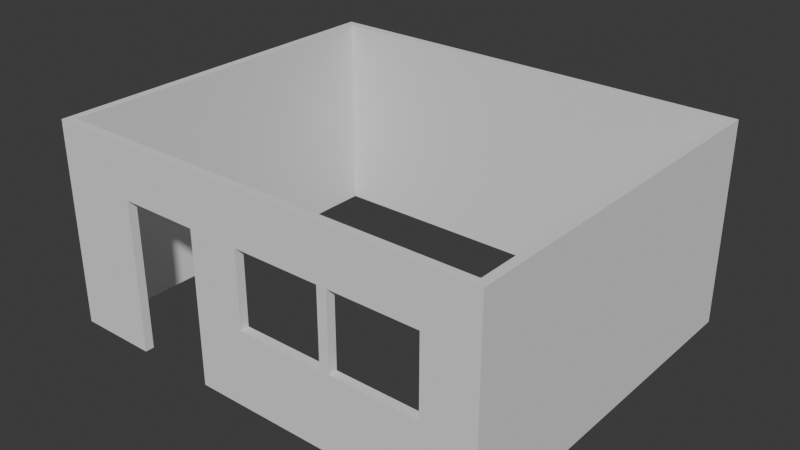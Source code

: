 # Source: house.blend  (saved by Blender 4.4.32; exported with 4.5.12 LTS)
import bpy
from mathutils import Matrix  # noqa: F401  (used for matrix-valued properties, if any)

bpy.ops.wm.read_factory_settings(use_empty=True)
scene = bpy.context.scene
scene.name = 'Scene'

# ---- collections
col_collection = bpy.data.collections.new('Collection'); scene.collection.children.link(col_collection)

# ---- world
world_world = bpy.data.worlds.new('World'); scene.world = world_world
world_world.use_nodes = True; world_world.node_tree.nodes.clear()
_N = world_world.node_tree.nodes; _L = world_world.node_tree.links
n0 = _N.new('ShaderNodeOutputWorld'); n0.name = 'World Output'; n0.location = (300, 300)
n1 = _N.new('ShaderNodeBackground'); n1.name = 'Background'; n1.location = (10, 300)
n1.inputs[0].default_value = (0.05088, 0.05088, 0.05088, 1.0)
_L.new(n1.outputs[0], n0.inputs[0])
n0.is_active_output = True
world_world.color = (0.05088, 0.05088, 0.05088)
world_world.sun_shadow_jitter_overblur = 0.0

# ---- meshes
me_cube_001 = bpy.data.meshes.new('Cube.001')
me_cube_001.from_pydata([(-2.989, -2.482, 0.0), (-2.989, -2.482, 2.726), (-2.989, 2.482, 0.0), (-2.989, 2.482, 2.726), (2.989, -2.482, 0.0), (2.989, -2.482, 2.726), (2.989, 2.482, 0.0), (2.989, 2.482, 2.726), (-1.913, -2.482, 0.0), (-0.845, -2.482, 0.0), (-0.845, -2.482, 2.726), (-1.913, -2.482, 2.726), (-2.989, -2.482, 2.019), (-2.989, 2.482, 2.019), (2.989, 2.482, 2.019), (2.989, -2.482, 2.019), (-0.845, -2.482, 2.019), (-1.913, -2.482, 2.019), (-0.1572, -2.482, 0.0), (2.301, -2.482, 0.0), (2.301, -2.482, 2.726), (-0.1572, -2.482, 2.726), (2.301, -2.482, 2.019), (-0.1572, -2.482, 2.019), (-2.989, 2.482, 1.01), (2.989, 2.482, 1.01), (2.989, -2.482, 1.01), (-0.845, -2.482, 1.01), (-1.913, -2.482, 1.01), (-2.989, -2.482, 1.01), (2.301, -2.482, 1.01), (-0.1572, -2.482, 1.01), (1.007, -2.482, 0.0), (1.137, -2.482, 0.0), (1.137, -2.482, 2.726), (1.007, -2.482, 2.726), (1.137, -2.482, 2.019), (1.007, -2.482, 2.019), (1.137, -2.482, 1.01), (1.007, -2.482, 1.01), (-2.872, 2.365, 0.0), (-2.872, -2.365, 0.0), (-2.872, -2.365, 2.019), (-2.872, -2.365, 2.726), (-2.872, 2.365, 2.726), (-2.872, 2.365, 1.01), (2.872, 2.365, 0.0), (2.872, 2.365, 2.726), (2.872, 2.365, 1.01), (2.872, -2.365, 0.0), (2.872, -2.365, 2.726), (2.872, -2.365, 1.01), (2.301, -2.365, 0.0), (-1.913, -2.365, 2.726), (-1.913, -2.365, 0.0), (-0.1572, -2.365, 2.726), (-0.845, -2.365, 2.726), (-0.845, -2.365, 1.01), (-0.845, -2.365, 0.0), (-1.913, -2.365, 1.01), (-2.872, -2.365, 1.01), (-2.872, 2.365, 2.019), (2.872, 2.365, 2.019), (2.872, -2.365, 2.019), (-0.845, -2.365, 2.019), (-1.913, -2.365, 2.019), (-0.1572, -2.365, 2.019), (-0.1572, -2.365, 0.0), (1.137, -2.365, 0.0), (2.301, -2.365, 2.726), (1.007, -2.365, 2.726), (2.301, -2.365, 2.019), (1.007, -2.365, 2.019), (2.301, -2.365, 1.01), (-0.1572, -2.365, 1.01), (1.007, -2.365, 1.01), (1.007, -2.365, 0.0), (1.137, -2.365, 2.726), (1.137, -2.365, 2.019), (1.137, -2.365, 1.01)], [], [(12, 1, 3, 13), (13, 3, 7, 14), (14, 7, 5, 15), (17, 11, 1, 12), (23, 21, 10, 16), (16, 10, 11, 17), (31, 23, 16, 27), (28, 17, 12, 29), (25, 14, 15, 26), (24, 13, 14, 25), (29, 12, 13, 24), (26, 15, 22, 30), (15, 5, 20, 22), (37, 35, 21, 23), (32, 39, 31, 18), (4, 26, 30, 19), (0, 29, 24, 2), (2, 24, 25, 6), (6, 25, 26, 4), (8, 28, 29, 0), (18, 31, 27, 9), (19, 30, 38, 33), (33, 38, 39, 32), (22, 20, 34, 36), (36, 34, 35, 37), (38, 36, 37, 39), (42, 61, 44, 43), (61, 62, 47, 44), (62, 63, 50, 47), (65, 42, 43, 53), (66, 64, 56, 55), (64, 65, 53, 56), (74, 57, 64, 66), (59, 60, 42, 65), (48, 51, 63, 62), (45, 48, 62, 61), (60, 45, 61, 42), (51, 73, 71, 63), (63, 71, 69, 50), (72, 66, 55, 70), (76, 67, 74, 75), (49, 52, 73, 51), (41, 40, 45, 60), (40, 46, 48, 45), (46, 49, 51, 48), (54, 41, 60, 59), (67, 58, 57, 74), (52, 68, 79, 73), (68, 76, 75, 79), (71, 78, 77, 69), (78, 72, 70, 77), (79, 75, 72, 78), (23, 66, 72, 37), (7, 47, 50, 5), (17, 65, 64, 16), (19, 52, 49, 4), (11, 53, 43, 1), (0, 41, 54, 8), (38, 79, 78, 36), (21, 55, 56, 10), (37, 72, 75, 39), (2, 40, 41, 0), (18, 67, 76, 32), (10, 56, 53, 11), (32, 76, 68, 33), (27, 57, 58, 9), (16, 64, 57, 27), (1, 43, 44, 3), (9, 58, 67, 18), (20, 69, 77, 34), (8, 54, 59, 28), (28, 59, 65, 17), (33, 68, 52, 19), (34, 77, 70, 35), (6, 46, 40, 2), (5, 50, 69, 20), (36, 78, 71, 22), (22, 71, 73, 30), (3, 44, 47, 7), (35, 70, 55, 21), (31, 74, 66, 23), (30, 73, 79, 38), (39, 75, 74, 31), (4, 49, 46, 6)])
_uv = me_cube_001.uv_layers.new(name='UVMap')
_uv.uv.foreach_set('vector', [0.5796, 0.0, 0.625, 0.0, 0.625, 0.25, 0.5796, 0.25, 0.5796, 0.25, 0.625, 0.25, 0.625, 0.5, 0.5796, 0.5, 0.5796, 0.5, 0.625, 0.5, 0.625, 0.75, 0.5796, 0.75, 0.5796, 0.9167, 0.625, 0.9167, 0.625, 1.0, 0.5796, 1.0, 0.5796, 0.8056, 0.625, 0.8056, 0.625, 0.8333, 0.5796, 0.8333, 0.5796, 0.8333, 0.625, 0.8333, 0.625, 0.9167, 0.5796, 0.9167, 0.4773, 0.8056, 0.5796, 0.8056, 0.5796, 0.8333, 0.4773, 0.8333, 0.4773, 0.9167, 0.5796, 0.9167, 0.5796, 1.0, 0.4773, 1.0, 0.4773, 0.5, 0.5796, 0.5, 0.5796, 0.75, 0.4773, 0.75, 0.4773, 0.25, 0.5796, 0.25, 0.5796, 0.5, 0.4773, 0.5, 0.4773, 0.0, 0.5796, 0.0, 0.5796, 0.25, 0.4773, 0.25, 0.4773, 0.75, 0.5796, 0.75, 0.5796, 0.7778, 0.4773, 0.7778, 0.5796, 0.75, 0.625, 0.75, 0.625, 0.7778, 0.5796, 0.7778, 0.5796, 0.7963, 0.625, 0.7963, 0.625, 0.8056, 0.5796, 0.8056, 0.375, 0.7963, 0.4773, 0.7963, 0.4773, 0.8056, 0.375, 0.8056, 0.375, 0.75, 0.4773, 0.75, 0.4773, 0.7778, 0.375, 0.7778, 0.375, 0.0, 0.4773, 0.0, 0.4773, 0.25, 0.375, 0.25, 0.375, 0.25, 0.4773, 0.25, 0.4773, 0.5, 0.375, 0.5, 0.375, 0.5, 0.4773, 0.5, 0.4773, 0.75, 0.375, 0.75, 0.375, 0.9167, 0.4773, 0.9167, 0.4773, 1.0, 0.375, 1.0, 0.375, 0.8056, 0.4773, 0.8056, 0.4773, 0.8333, 0.375, 0.8333, 0.375, 0.7778, 0.4773, 0.7778, 0.4773, 0.787, 0.375, 0.787, 0.375, 0.787, 0.4773, 0.787, 0.4773, 0.7963, 0.375, 0.7963, 0.5796, 0.7778, 0.625, 0.7778, 0.625, 0.787, 0.5796, 0.787, 0.5796, 0.787, 0.625, 0.787, 0.625, 0.7963, 0.5796, 0.7963, 0.4773, 0.787, 0.5796, 0.787, 0.5796, 0.7963, 0.4773, 0.7963, 0.5796, 0.0, 0.5796, 0.25, 0.625, 0.25, 0.625, 0.0, 0.5796, 0.25, 0.5796, 0.5, 0.625, 0.5, 0.625, 0.25, 0.5796, 0.5, 0.5796, 0.75, 0.625, 0.75, 0.625, 0.5, 0.5796, 0.9167, 0.5796, 1.0, 0.625, 1.0, 0.625, 0.9167, 0.5796, 0.8056, 0.5796, 0.8333, 0.625, 0.8333, 0.625, 0.8056, 0.5796, 0.8333, 0.5796, 0.9167, 0.625, 0.9167, 0.625, 0.8333, 0.4773, 0.8056, 0.4773, 0.8333, 0.5796, 0.8333, 0.5796, 0.8056, 0.4773, 0.9167, 0.4773, 1.0, 0.5796, 1.0, 0.5796, 0.9167, 0.4773, 0.5, 0.4773, 0.75, 0.5796, 0.75, 0.5796, 0.5, 0.4773, 0.25, 0.4773, 0.5, 0.5796, 0.5, 0.5796, 0.25, 0.4773, 0.0, 0.4773, 0.25, 0.5796, 0.25, 0.5796, 0.0, 0.4773, 0.75, 0.4773, 0.7778, 0.5796, 0.7778, 0.5796, 0.75, 0.5796, 0.75, 0.5796, 0.7778, 0.625, 0.7778, 0.625, 0.75, 0.5796, 0.7963, 0.5796, 0.8056, 0.625, 0.8056, 0.625, 0.7963, 0.375, 0.7963, 0.375, 0.8056, 0.4773, 0.8056, 0.4773, 0.7963, 0.375, 0.75, 0.375, 0.7778, 0.4773, 0.7778, 0.4773, 0.75, 0.375, 0.0, 0.375, 0.25, 0.4773, 0.25, 0.4773, 0.0, 0.375, 0.25, 0.375, 0.5, 0.4773, 0.5, 0.4773, 0.25, 0.375, 0.5, 0.375, 0.75, 0.4773, 0.75, 0.4773, 0.5, 0.375, 0.9167, 0.375, 1.0, 0.4773, 1.0, 0.4773, 0.9167, 0.375, 0.8056, 0.375, 0.8333, 0.4773, 0.8333, 0.4773, 0.8056, 0.375, 0.7778, 0.375, 0.787, 0.4773, 0.787, 0.4773, 0.7778, 0.375, 0.787, 0.375, 0.7963, 0.4773, 0.7963, 0.4773, 0.787, 0.5796, 0.7778, 0.5796, 0.787, 0.625, 0.787, 0.625, 0.7778, 0.5796, 0.787, 0.5796, 0.7963, 0.625, 0.7963, 0.625, 0.787, 0.4773, 0.787, 0.4773, 0.7963, 0.5796, 0.7963, 0.5796, 0.787, 0.5796, 0.8056, 0.5796, 0.8056, 0.5796, 0.7963, 0.5796, 0.7963, 0.625, 0.5, 0.625, 0.5, 0.625, 0.75, 0.625, 0.75, 0.5796, 0.9167, 0.5796, 0.9167, 0.5796, 0.8333, 0.5796, 0.8333, 0.375, 0.7778, 0.375, 0.7778, 0.375, 0.75, 0.375, 0.75, 0.625, 0.9167, 0.625, 0.9167, 0.625, 1.0, 0.625, 1.0, 0.375, 1.0, 0.375, 1.0, 0.375, 0.9167, 0.375, 0.9167, 0.4773, 0.787, 0.4773, 0.787, 0.5796, 0.787, 0.5796, 0.787, 0.625, 0.8056, 0.625, 0.8056, 0.625, 0.8333, 0.625, 0.8333, 0.5796, 0.7963, 0.5796, 0.7963, 0.4773, 0.7963, 0.4773, 0.7963, 0.375, 0.25, 0.375, 0.25, 0.375, 0.0, 0.375, 0.0, 0.375, 0.8056, 0.375, 0.8056, 0.375, 0.7963, 0.375, 0.7963, 0.625, 0.8333, 0.625, 0.8333, 0.625, 0.9167, 0.625, 0.9167, 0.375, 0.7963, 0.375, 0.7963, 0.375, 0.787, 0.375, 0.787, 0.4773, 0.8333, 0.4773, 0.8333, 0.375, 0.8333, 0.375, 0.8333, 0.5796, 0.8333, 0.5796, 0.8333, 0.4773, 0.8333, 0.4773, 0.8333, 0.625, 0.0, 0.625, 0.0, 0.625, 0.25, 0.625, 0.25, 0.375, 0.8333, 0.375, 0.8333, 0.375, 0.8056, 0.375, 0.8056, 0.625, 0.7778, 0.625, 0.7778, 0.625, 0.787, 0.625, 0.787, 0.375, 0.9167, 0.375, 0.9167, 0.4773, 0.9167, 0.4773, 0.9167, 0.4773, 0.9167, 0.4773, 0.9167, 0.5796, 0.9167, 0.5796, 0.9167, 0.375, 0.787, 0.375, 0.787, 0.375, 0.7778, 0.375, 0.7778, 0.625, 0.787, 0.625, 0.787, 0.625, 0.7963, 0.625, 0.7963, 0.375, 0.5, 0.375, 0.5, 0.375, 0.25, 0.375, 0.25, 0.625, 0.75, 0.625, 0.75, 0.625, 0.7778, 0.625, 0.7778, 0.5796, 0.787, 0.5796, 0.787, 0.5796, 0.7778, 0.5796, 0.7778, 0.5796, 0.7778, 0.5796, 0.7778, 0.4773, 0.7778, 0.4773, 0.7778, 0.625, 0.25, 0.625, 0.25, 0.625, 0.5, 0.625, 0.5, 0.625, 0.7963, 0.625, 0.7963, 0.625, 0.8056, 0.625, 0.8056, 0.4773, 0.8056, 0.4773, 0.8056, 0.5796, 0.8056, 0.5796, 0.8056, 0.4773, 0.7778, 0.4773, 0.7778, 0.4773, 0.787, 0.4773, 0.787, 0.4773, 0.7963, 0.4773, 0.7963, 0.4773, 0.8056, 0.4773, 0.8056, 0.375, 0.75, 0.375, 0.75, 0.375, 0.5, 0.375, 0.5])
me_cube_001.update()
arm_armature = bpy.data.armatures.new('Armature')  # bones are not reproduced

# ---- objects
ob_house = bpy.data.objects.new('house', me_cube_001)
ob_armature = bpy.data.objects.new('Armature', arm_armature)

# ---- transforms, parenting, visibility, modifiers, constraints
ob_house.location = (0.0, 0.0, 0.0)
ob_armature.location = (4.0, 0.0, 0.0)

# ---- collection membership
col_collection.objects.link(ob_house)
col_collection.objects.link(ob_armature)

# ---- scene / render settings (as saved in the file)
scene.frame_start = 1; scene.frame_end = 250; scene.frame_set(1)
scene.render.engine = 'BLENDER_EEVEE_NEXT'
bpy.context.view_layer.update()

# ---- added for rendering (the .blend has no active camera and no usable light): camera, sun
cam_auto = bpy.data.cameras.new('AutoCamera')
cam_auto.lens = 50.0
cam_auto.sensor_width = 36.0
cam_auto.clip_end = 1000.0
ob_auto_camera = bpy.data.objects.new('AutoCamera', cam_auto)
scene.collection.objects.link(ob_auto_camera)
ob_auto_camera.location = (7.61912, -9.14294, 7.45816)
ob_auto_camera.rotation_euler = (1.09748, -7.21219e-08, 0.694738)
scene.camera = ob_auto_camera
light_auto_sun = bpy.data.lights.new('AutoSun', 'SUN')
light_auto_sun.energy = 3.0
light_auto_sun.angle = 0.0523599
ob_auto_sun = bpy.data.objects.new('AutoSun', light_auto_sun)
scene.collection.objects.link(ob_auto_sun)
ob_auto_sun.rotation_euler = (0.872665, 0.174533, 0.523599)
bpy.context.view_layer.update()
